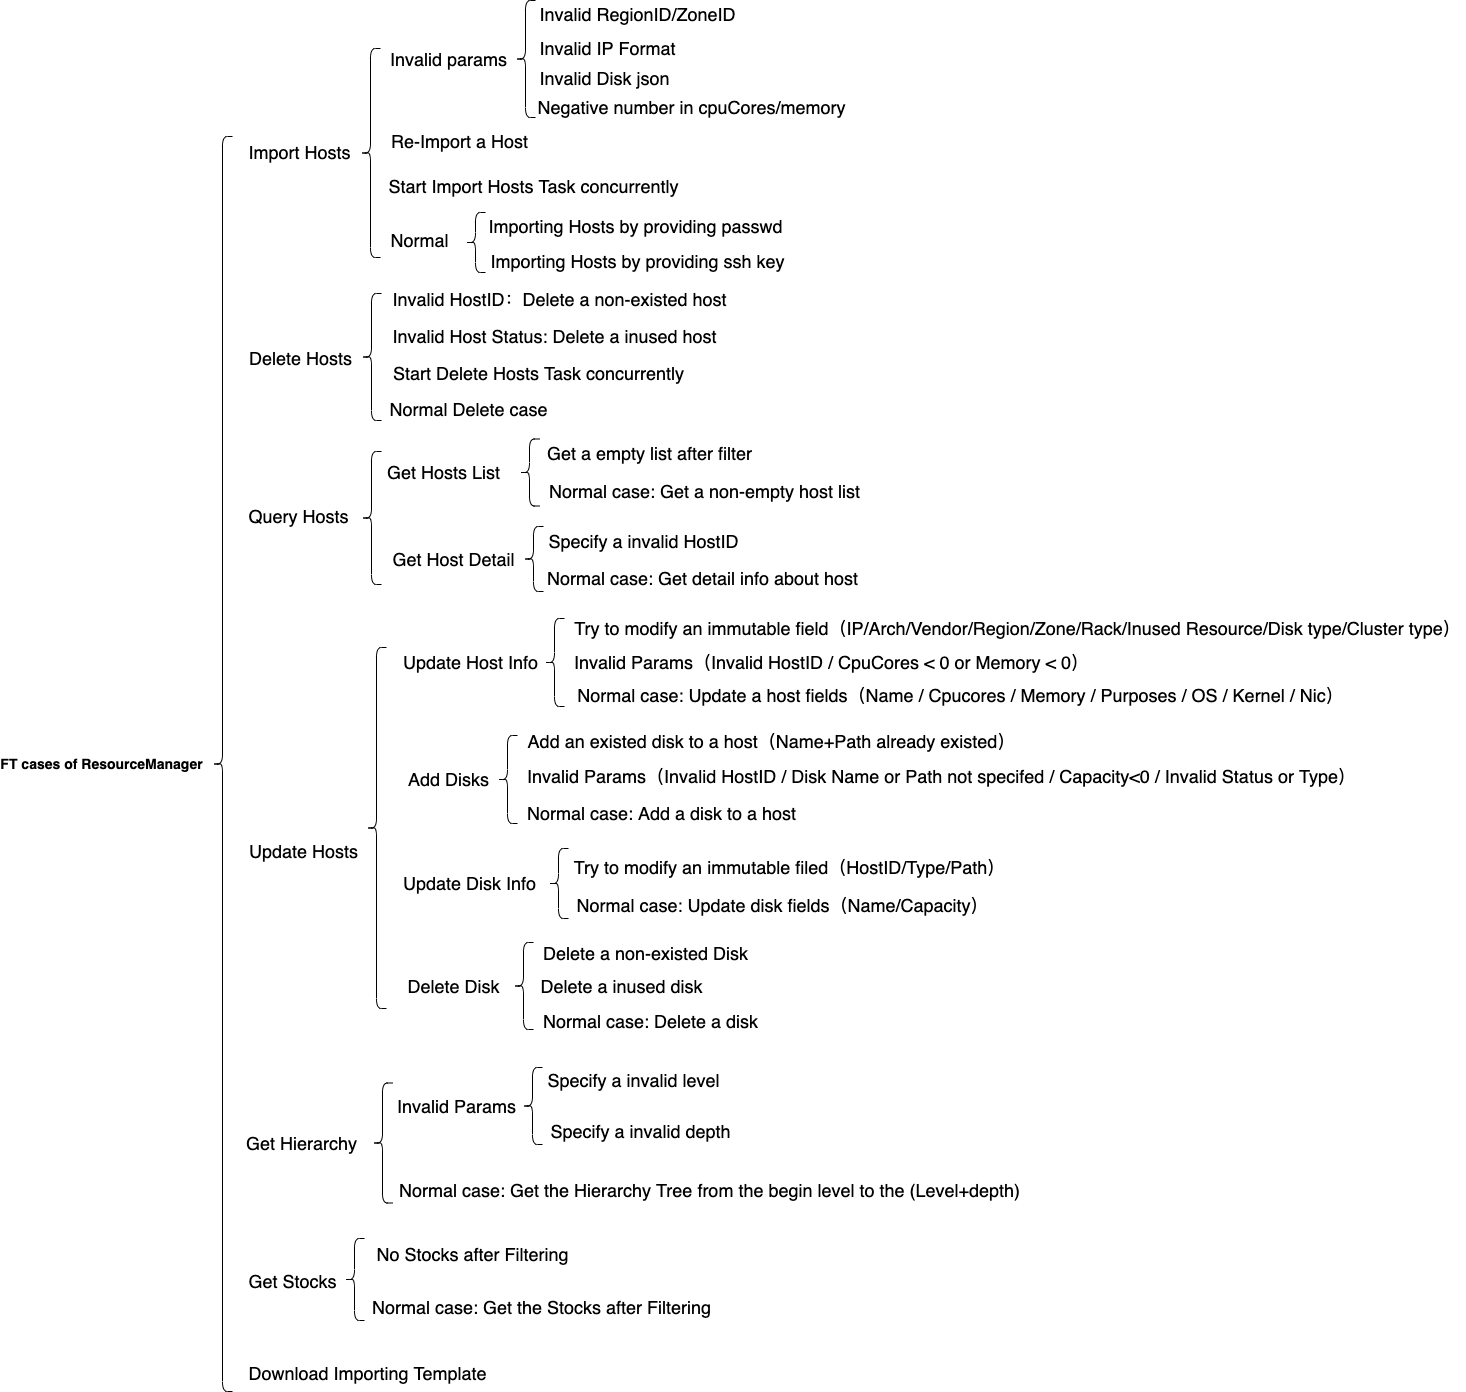

The diagram above was exported from draw.io. Its source (the exported page's mxGraphModel, read from the mxfile embedded in the PNG):
<mxGraphModel dx="1355" dy="1112" grid="0" gridSize="10" guides="1" tooltips="1" connect="1" arrows="1" fold="1" page="0" pageScale="1" pageWidth="1100" pageHeight="850" background="none" math="0" shadow="0">
  <root>
    <mxCell id="0" />
    <mxCell id="1" parent="0" />
    <mxCell id="KJscVlQukFJCfpV6tr39-1" value="" style="shape=curlyBracket;whiteSpace=wrap;html=1;rounded=1;" parent="1" vertex="1">
      <mxGeometry x="238" y="37" width="20" height="1255" as="geometry" />
    </mxCell>
    <mxCell id="KJscVlQukFJCfpV6tr39-3" value="&lt;font style=&quot;font-size: 14px&quot;&gt;FT cases of ResourceManager&lt;/font&gt;" style="text;strokeColor=none;fillColor=none;html=1;fontSize=24;fontStyle=1;verticalAlign=middle;align=center;" parent="1" vertex="1">
      <mxGeometry x="77" y="644" width="100" height="35" as="geometry" />
    </mxCell>
    <mxCell id="KJscVlQukFJCfpV6tr39-4" value="&lt;font style=&quot;font-size: 18px&quot;&gt;Import Hosts&lt;/font&gt;" style="text;html=1;align=center;verticalAlign=middle;resizable=0;points=[];autosize=1;strokeColor=none;fillColor=none;" parent="1" vertex="1">
      <mxGeometry x="269" y="43" width="112" height="20" as="geometry" />
    </mxCell>
    <mxCell id="KJscVlQukFJCfpV6tr39-5" value="&lt;font style=&quot;font-size: 18px&quot;&gt;Delete Hosts&lt;/font&gt;" style="text;html=1;align=center;verticalAlign=middle;resizable=0;points=[];autosize=1;strokeColor=none;fillColor=none;" parent="1" vertex="1">
      <mxGeometry x="269" y="249" width="113" height="20" as="geometry" />
    </mxCell>
    <mxCell id="KJscVlQukFJCfpV6tr39-6" value="&lt;font style=&quot;font-size: 18px&quot;&gt;Query Hosts&lt;/font&gt;" style="text;html=1;align=center;verticalAlign=middle;resizable=0;points=[];autosize=1;strokeColor=none;fillColor=none;" parent="1" vertex="1">
      <mxGeometry x="269" y="407" width="110" height="20" as="geometry" />
    </mxCell>
    <mxCell id="KJscVlQukFJCfpV6tr39-7" value="&lt;span style=&quot;font-size: 18px&quot;&gt;Get Hierarchy&lt;/span&gt;" style="text;html=1;align=center;verticalAlign=middle;resizable=0;points=[];autosize=1;strokeColor=none;fillColor=none;" parent="1" vertex="1">
      <mxGeometry x="266" y="1033.5" width="121" height="20" as="geometry" />
    </mxCell>
    <mxCell id="KJscVlQukFJCfpV6tr39-8" value="&lt;span style=&quot;font-size: 18px&quot;&gt;Get Stocks&lt;/span&gt;" style="text;html=1;align=center;verticalAlign=middle;resizable=0;points=[];autosize=1;strokeColor=none;fillColor=none;" parent="1" vertex="1">
      <mxGeometry x="269" y="1172" width="98" height="20" as="geometry" />
    </mxCell>
    <mxCell id="KJscVlQukFJCfpV6tr39-9" value="&lt;span style=&quot;font-size: 18px&quot;&gt;Download Importing Template&lt;/span&gt;" style="text;html=1;align=center;verticalAlign=middle;resizable=0;points=[];autosize=1;strokeColor=none;fillColor=none;" parent="1" vertex="1">
      <mxGeometry x="269" y="1264" width="248" height="20" as="geometry" />
    </mxCell>
    <mxCell id="KJscVlQukFJCfpV6tr39-10" value="" style="shape=curlyBracket;whiteSpace=wrap;html=1;rounded=1;fontSize=18;size=0.5;" parent="1" vertex="1">
      <mxGeometry x="541" y="-99" width="20" height="117" as="geometry" />
    </mxCell>
    <mxCell id="KJscVlQukFJCfpV6tr39-11" value="" style="shape=curlyBracket;whiteSpace=wrap;html=1;rounded=1;fontSize=18;" parent="1" vertex="1">
      <mxGeometry x="386" y="-51" width="20" height="209" as="geometry" />
    </mxCell>
    <mxCell id="KJscVlQukFJCfpV6tr39-12" value="Invalid params" style="text;html=1;align=center;verticalAlign=middle;resizable=0;points=[];autosize=1;strokeColor=none;fillColor=none;fontSize=18;" parent="1" vertex="1">
      <mxGeometry x="410" y="-53.5" width="127" height="26" as="geometry" />
    </mxCell>
    <mxCell id="KJscVlQukFJCfpV6tr39-13" value="Start Import Hosts Task concurrently" style="text;html=1;align=center;verticalAlign=middle;resizable=0;points=[];autosize=1;strokeColor=none;fillColor=none;fontSize=18;" parent="1" vertex="1">
      <mxGeometry x="409" y="74" width="300" height="26" as="geometry" />
    </mxCell>
    <mxCell id="KJscVlQukFJCfpV6tr39-14" value="Normal" style="text;html=1;align=center;verticalAlign=middle;resizable=0;points=[];autosize=1;strokeColor=none;fillColor=none;fontSize=18;" parent="1" vertex="1">
      <mxGeometry x="411" y="128" width="68" height="26" as="geometry" />
    </mxCell>
    <mxCell id="KJscVlQukFJCfpV6tr39-15" value="Re-Import a Host" style="text;html=1;align=center;verticalAlign=middle;resizable=0;points=[];autosize=1;strokeColor=none;fillColor=none;fontSize=18;" parent="1" vertex="1">
      <mxGeometry x="411" y="29" width="147" height="26" as="geometry" />
    </mxCell>
    <mxCell id="KJscVlQukFJCfpV6tr39-16" value="Invalid IP Format" style="text;html=1;align=center;verticalAlign=middle;resizable=0;points=[];autosize=1;strokeColor=none;fillColor=none;fontSize=18;" parent="1" vertex="1">
      <mxGeometry x="560" y="-64" width="146" height="26" as="geometry" />
    </mxCell>
    <mxCell id="KJscVlQukFJCfpV6tr39-17" value="Invalid Disk json" style="text;html=1;align=center;verticalAlign=middle;resizable=0;points=[];autosize=1;strokeColor=none;fillColor=none;fontSize=18;" parent="1" vertex="1">
      <mxGeometry x="560" y="-34" width="140" height="26" as="geometry" />
    </mxCell>
    <mxCell id="KJscVlQukFJCfpV6tr39-18" value="Negative number in cpuCores/memory" style="text;html=1;align=center;verticalAlign=middle;resizable=0;points=[];autosize=1;strokeColor=none;fillColor=none;fontSize=18;" parent="1" vertex="1">
      <mxGeometry x="558" y="-5" width="318" height="26" as="geometry" />
    </mxCell>
    <mxCell id="KJscVlQukFJCfpV6tr39-19" value="Invalid RegionID/ZoneID" style="text;html=1;align=center;verticalAlign=middle;resizable=0;points=[];autosize=1;strokeColor=none;fillColor=none;fontSize=18;" parent="1" vertex="1">
      <mxGeometry x="560" y="-98" width="206" height="26" as="geometry" />
    </mxCell>
    <mxCell id="KJscVlQukFJCfpV6tr39-20" value="" style="shape=curlyBracket;whiteSpace=wrap;html=1;rounded=1;fontSize=18;" parent="1" vertex="1">
      <mxGeometry x="387" y="194" width="20" height="127" as="geometry" />
    </mxCell>
    <mxCell id="KJscVlQukFJCfpV6tr39-22" value="Invalid HostID：Delete a non-existed host" style="text;html=1;align=center;verticalAlign=middle;resizable=0;points=[];autosize=1;strokeColor=none;fillColor=none;fontSize=18;" parent="1" vertex="1">
      <mxGeometry x="413" y="187" width="344" height="26" as="geometry" />
    </mxCell>
    <mxCell id="KJscVlQukFJCfpV6tr39-24" value="Invalid Host Status: Delete a inused host" style="text;html=1;align=center;verticalAlign=middle;resizable=0;points=[];autosize=1;strokeColor=none;fillColor=none;fontSize=18;" parent="1" vertex="1">
      <mxGeometry x="413" y="224" width="334" height="26" as="geometry" />
    </mxCell>
    <mxCell id="KJscVlQukFJCfpV6tr39-25" value="Start Delete Hosts Task concurrently" style="text;html=1;align=center;verticalAlign=middle;resizable=0;points=[];autosize=1;strokeColor=none;fillColor=none;fontSize=18;" parent="1" vertex="1">
      <mxGeometry x="413" y="261" width="301" height="26" as="geometry" />
    </mxCell>
    <mxCell id="KJscVlQukFJCfpV6tr39-26" value="Normal Delete case" style="text;html=1;align=center;verticalAlign=middle;resizable=0;points=[];autosize=1;strokeColor=none;fillColor=none;fontSize=18;" parent="1" vertex="1">
      <mxGeometry x="410" y="297" width="168" height="26" as="geometry" />
    </mxCell>
    <mxCell id="KJscVlQukFJCfpV6tr39-27" value="" style="shape=curlyBracket;whiteSpace=wrap;html=1;rounded=1;fontSize=18;" parent="1" vertex="1">
      <mxGeometry x="387" y="352" width="20" height="133" as="geometry" />
    </mxCell>
    <mxCell id="KJscVlQukFJCfpV6tr39-28" value="Get Hosts List" style="text;html=1;align=center;verticalAlign=middle;resizable=0;points=[];autosize=1;strokeColor=none;fillColor=none;fontSize=18;" parent="1" vertex="1">
      <mxGeometry x="407" y="360" width="123" height="26" as="geometry" />
    </mxCell>
    <mxCell id="KJscVlQukFJCfpV6tr39-29" value="Get Host Detail" style="text;html=1;align=center;verticalAlign=middle;resizable=0;points=[];autosize=1;strokeColor=none;fillColor=none;fontSize=18;" parent="1" vertex="1">
      <mxGeometry x="413" y="446.5" width="132" height="26" as="geometry" />
    </mxCell>
    <mxCell id="KJscVlQukFJCfpV6tr39-30" value="" style="shape=curlyBracket;whiteSpace=wrap;html=1;rounded=1;fontSize=18;" parent="1" vertex="1">
      <mxGeometry x="545" y="339.5" width="20" height="67" as="geometry" />
    </mxCell>
    <mxCell id="KJscVlQukFJCfpV6tr39-31" value="Get a empty list after filter" style="text;html=1;align=center;verticalAlign=middle;resizable=0;points=[];autosize=1;strokeColor=none;fillColor=none;fontSize=18;" parent="1" vertex="1">
      <mxGeometry x="567" y="341" width="215" height="26" as="geometry" />
    </mxCell>
    <mxCell id="KJscVlQukFJCfpV6tr39-32" value="Normal case: Get a non-empty host list" style="text;html=1;align=center;verticalAlign=middle;resizable=0;points=[];autosize=1;strokeColor=none;fillColor=none;fontSize=18;" parent="1" vertex="1">
      <mxGeometry x="569" y="379" width="321" height="26" as="geometry" />
    </mxCell>
    <mxCell id="KJscVlQukFJCfpV6tr39-33" value="" style="shape=curlyBracket;whiteSpace=wrap;html=1;rounded=1;fontSize=18;" parent="1" vertex="1">
      <mxGeometry x="549" y="427" width="20" height="65" as="geometry" />
    </mxCell>
    <mxCell id="KJscVlQukFJCfpV6tr39-34" value="Specify a invalid HostID" style="text;html=1;align=center;verticalAlign=middle;resizable=0;points=[];autosize=1;strokeColor=none;fillColor=none;fontSize=18;" parent="1" vertex="1">
      <mxGeometry x="569" y="429" width="200" height="26" as="geometry" />
    </mxCell>
    <mxCell id="KJscVlQukFJCfpV6tr39-35" value="Normal case: Get detail info about host" style="text;html=1;align=center;verticalAlign=middle;resizable=0;points=[];autosize=1;strokeColor=none;fillColor=none;fontSize=18;" parent="1" vertex="1">
      <mxGeometry x="567" y="466" width="321" height="26" as="geometry" />
    </mxCell>
    <mxCell id="KJscVlQukFJCfpV6tr39-36" value="" style="shape=curlyBracket;whiteSpace=wrap;html=1;rounded=1;fontSize=18;" parent="1" vertex="1">
      <mxGeometry x="398" y="983.5" width="20" height="120" as="geometry" />
    </mxCell>
    <mxCell id="KJscVlQukFJCfpV6tr39-37" value="Invalid Params" style="text;html=1;align=center;verticalAlign=middle;resizable=0;points=[];autosize=1;strokeColor=none;fillColor=none;fontSize=18;" parent="1" vertex="1">
      <mxGeometry x="417" y="993.5" width="129" height="26" as="geometry" />
    </mxCell>
    <mxCell id="KJscVlQukFJCfpV6tr39-38" value="" style="shape=curlyBracket;whiteSpace=wrap;html=1;rounded=1;fontSize=18;" parent="1" vertex="1">
      <mxGeometry x="548" y="968" width="20" height="77" as="geometry" />
    </mxCell>
    <mxCell id="KJscVlQukFJCfpV6tr39-39" value="Specify a invalid level" style="text;html=1;align=center;verticalAlign=middle;resizable=0;points=[];autosize=1;strokeColor=none;fillColor=none;fontSize=18;" parent="1" vertex="1">
      <mxGeometry x="568" y="968" width="182" height="26" as="geometry" />
    </mxCell>
    <mxCell id="KJscVlQukFJCfpV6tr39-40" value="Specify a invalid depth" style="text;html=1;align=center;verticalAlign=middle;resizable=0;points=[];autosize=1;strokeColor=none;fillColor=none;fontSize=18;" parent="1" vertex="1">
      <mxGeometry x="571" y="1019" width="190" height="26" as="geometry" />
    </mxCell>
    <mxCell id="KJscVlQukFJCfpV6tr39-41" value="Normal case: Get the Hierarchy Tree from the begin level to the (Level+depth)" style="text;html=1;align=center;verticalAlign=middle;resizable=0;points=[];autosize=1;strokeColor=none;fillColor=none;fontSize=18;" parent="1" vertex="1">
      <mxGeometry x="419" y="1077.5" width="631" height="26" as="geometry" />
    </mxCell>
    <mxCell id="KJscVlQukFJCfpV6tr39-42" value="" style="shape=curlyBracket;whiteSpace=wrap;html=1;rounded=1;fontSize=18;" parent="1" vertex="1">
      <mxGeometry x="370" y="1139" width="20" height="82" as="geometry" />
    </mxCell>
    <mxCell id="KJscVlQukFJCfpV6tr39-43" value="No Stocks after Filtering" style="text;html=1;align=center;verticalAlign=middle;resizable=0;points=[];autosize=1;strokeColor=none;fillColor=none;fontSize=18;" parent="1" vertex="1">
      <mxGeometry x="397" y="1142" width="202" height="26" as="geometry" />
    </mxCell>
    <mxCell id="KJscVlQukFJCfpV6tr39-44" value="Normal case: Get the Stocks after Filtering" style="text;html=1;align=center;verticalAlign=middle;resizable=0;points=[];autosize=1;strokeColor=none;fillColor=none;fontSize=18;" parent="1" vertex="1">
      <mxGeometry x="392" y="1195" width="349" height="26" as="geometry" />
    </mxCell>
    <mxCell id="V0d51c3nZ-8llKeZbdLA-1" value="" style="shape=curlyBracket;whiteSpace=wrap;html=1;rounded=1;" parent="1" vertex="1">
      <mxGeometry x="491" y="113" width="20" height="60" as="geometry" />
    </mxCell>
    <mxCell id="V0d51c3nZ-8llKeZbdLA-2" value="&lt;font style=&quot;font-size: 18px&quot;&gt;Importing Hosts by providing passwd&lt;/font&gt;" style="text;html=1;align=center;verticalAlign=middle;resizable=0;points=[];autosize=1;strokeColor=none;fillColor=none;strokeWidth=18;" parent="1" vertex="1">
      <mxGeometry x="509" y="117" width="304" height="20" as="geometry" />
    </mxCell>
    <mxCell id="V0d51c3nZ-8llKeZbdLA-3" value="Importing Hosts by providing ssh key" style="text;html=1;align=center;verticalAlign=middle;resizable=0;points=[];autosize=1;strokeColor=none;fillColor=none;fontSize=18;" parent="1" vertex="1">
      <mxGeometry x="511" y="149" width="304" height="26" as="geometry" />
    </mxCell>
    <mxCell id="7nxpGPIjTdo6KUgMChS--1" value="&lt;span style=&quot;font-size: 18px&quot;&gt;Update Hosts&lt;/span&gt;" style="text;html=1;align=center;verticalAlign=middle;resizable=0;points=[];autosize=1;strokeColor=none;fillColor=none;" parent="1" vertex="1">
      <mxGeometry x="269" y="742" width="119" height="20" as="geometry" />
    </mxCell>
    <mxCell id="7nxpGPIjTdo6KUgMChS--2" value="" style="shape=curlyBracket;whiteSpace=wrap;html=1;rounded=1;fontSize=18;" parent="1" vertex="1">
      <mxGeometry x="392" y="548" width="20" height="361" as="geometry" />
    </mxCell>
    <mxCell id="7nxpGPIjTdo6KUgMChS--3" value="&lt;span style=&quot;font-size: 18px&quot;&gt;Update Host Info&lt;/span&gt;" style="text;html=1;align=center;verticalAlign=middle;resizable=0;points=[];autosize=1;strokeColor=none;fillColor=none;" parent="1" vertex="1">
      <mxGeometry x="423.5" y="553" width="145" height="20" as="geometry" />
    </mxCell>
    <mxCell id="7nxpGPIjTdo6KUgMChS--4" value="&lt;span style=&quot;font-size: 18px&quot;&gt;Add Disks&lt;/span&gt;" style="text;html=1;align=center;verticalAlign=middle;resizable=0;points=[];autosize=1;strokeColor=none;fillColor=none;" parent="1" vertex="1">
      <mxGeometry x="428" y="670" width="91" height="20" as="geometry" />
    </mxCell>
    <mxCell id="7nxpGPIjTdo6KUgMChS--5" value="&lt;span style=&quot;font-size: 18px&quot;&gt;Update Disk Info&lt;/span&gt;" style="text;html=1;align=center;verticalAlign=middle;resizable=0;points=[];autosize=1;strokeColor=none;fillColor=none;" parent="1" vertex="1">
      <mxGeometry x="423.5" y="774" width="143" height="20" as="geometry" />
    </mxCell>
    <mxCell id="7nxpGPIjTdo6KUgMChS--6" value="&lt;span style=&quot;font-size: 18px&quot;&gt;Delete Disk&lt;/span&gt;" style="text;html=1;align=center;verticalAlign=middle;resizable=0;points=[];autosize=1;strokeColor=none;fillColor=none;" parent="1" vertex="1">
      <mxGeometry x="428" y="876.5" width="102" height="20" as="geometry" />
    </mxCell>
    <mxCell id="7nxpGPIjTdo6KUgMChS--7" value="" style="shape=curlyBracket;whiteSpace=wrap;html=1;rounded=1;fontSize=18;" parent="1" vertex="1">
      <mxGeometry x="570" y="519" width="20" height="88" as="geometry" />
    </mxCell>
    <mxCell id="7nxpGPIjTdo6KUgMChS--8" value="Try to modify an immutable field（IP/Arch/Vendor/Region/Zone/Rack/Inused Resource/Disk type/Cluster type）" style="text;html=1;align=center;verticalAlign=middle;resizable=0;points=[];autosize=1;strokeColor=none;fillColor=none;fontSize=18;" parent="1" vertex="1">
      <mxGeometry x="594" y="516" width="897" height="26" as="geometry" />
    </mxCell>
    <mxCell id="7nxpGPIjTdo6KUgMChS--9" value="Normal case: Update a host fields（Name / Cpucores / Memory / Purposes / OS / Kernel / Nic）" style="text;html=1;align=center;verticalAlign=middle;resizable=0;points=[];autosize=1;strokeColor=none;fillColor=none;fontSize=18;" parent="1" vertex="1">
      <mxGeometry x="597" y="583" width="777" height="26" as="geometry" />
    </mxCell>
    <mxCell id="7nxpGPIjTdo6KUgMChS--10" value="" style="shape=curlyBracket;whiteSpace=wrap;html=1;rounded=1;fontSize=18;" parent="1" vertex="1">
      <mxGeometry x="523" y="636" width="20" height="88" as="geometry" />
    </mxCell>
    <mxCell id="7nxpGPIjTdo6KUgMChS--13" value="Add an existed disk to a host（Name+Path already existed）" style="text;html=1;align=center;verticalAlign=middle;resizable=0;points=[];autosize=1;strokeColor=none;fillColor=none;fontSize=18;" parent="1" vertex="1">
      <mxGeometry x="548" y="629" width="498" height="26" as="geometry" />
    </mxCell>
    <mxCell id="7nxpGPIjTdo6KUgMChS--14" value="Invalid Params（Invalid HostID / Disk Name or Path not specifed / Capacity&amp;lt;0 / Invalid Status or Type）" style="text;html=1;align=center;verticalAlign=middle;resizable=0;points=[];autosize=1;strokeColor=none;fillColor=none;fontSize=18;" parent="1" vertex="1">
      <mxGeometry x="547" y="664" width="839" height="26" as="geometry" />
    </mxCell>
    <mxCell id="7nxpGPIjTdo6KUgMChS--15" value="Normal case: Add a disk to a host" style="text;html=1;align=center;verticalAlign=middle;resizable=0;points=[];autosize=1;strokeColor=none;fillColor=none;fontSize=18;" parent="1" vertex="1">
      <mxGeometry x="548" y="701" width="278" height="26" as="geometry" />
    </mxCell>
    <mxCell id="7nxpGPIjTdo6KUgMChS--16" value="" style="shape=curlyBracket;whiteSpace=wrap;html=1;rounded=1;fontSize=18;" parent="1" vertex="1">
      <mxGeometry x="574" y="749" width="20" height="70" as="geometry" />
    </mxCell>
    <mxCell id="7nxpGPIjTdo6KUgMChS--17" value="Try to modify an immutable filed（HostID/Type/Path）" style="text;html=1;align=center;verticalAlign=middle;resizable=0;points=[];autosize=1;strokeColor=none;fillColor=none;fontSize=18;" parent="1" vertex="1">
      <mxGeometry x="594" y="755" width="442" height="26" as="geometry" />
    </mxCell>
    <mxCell id="7nxpGPIjTdo6KUgMChS--18" value="Normal case: Update disk fields（Name/Capacity）" style="text;html=1;align=center;verticalAlign=middle;resizable=0;points=[];autosize=1;strokeColor=none;fillColor=none;fontSize=18;" parent="1" vertex="1">
      <mxGeometry x="597" y="793" width="422" height="26" as="geometry" />
    </mxCell>
    <mxCell id="7nxpGPIjTdo6KUgMChS--20" value="" style="shape=curlyBracket;whiteSpace=wrap;html=1;rounded=1;fontSize=18;" parent="1" vertex="1">
      <mxGeometry x="539" y="843" width="20" height="87" as="geometry" />
    </mxCell>
    <mxCell id="7nxpGPIjTdo6KUgMChS--21" value="Delete a non-existed Disk" style="text;html=1;align=center;verticalAlign=middle;resizable=0;points=[];autosize=1;strokeColor=none;fillColor=none;fontSize=18;" parent="1" vertex="1">
      <mxGeometry x="563" y="841" width="215" height="26" as="geometry" />
    </mxCell>
    <mxCell id="7nxpGPIjTdo6KUgMChS--22" value="Normal case: Delete a disk" style="text;html=1;align=center;verticalAlign=middle;resizable=0;points=[];autosize=1;strokeColor=none;fillColor=none;fontSize=18;" parent="1" vertex="1">
      <mxGeometry x="563" y="909" width="225" height="26" as="geometry" />
    </mxCell>
    <mxCell id="7nxpGPIjTdo6KUgMChS--23" value="Delete a inused disk" style="text;html=1;align=center;verticalAlign=middle;resizable=0;points=[];autosize=1;strokeColor=none;fillColor=none;fontSize=18;" parent="1" vertex="1">
      <mxGeometry x="561" y="873.5" width="172" height="26" as="geometry" />
    </mxCell>
    <mxCell id="7nxpGPIjTdo6KUgMChS--24" value="Invalid Params（Invalid HostID / CpuCores &amp;lt; 0 or Memory &amp;lt; 0）" style="text;html=1;align=center;verticalAlign=middle;resizable=0;points=[];autosize=1;strokeColor=none;fillColor=none;fontSize=18;" parent="1" vertex="1">
      <mxGeometry x="594" y="550" width="525" height="26" as="geometry" />
    </mxCell>
  </root>
</mxGraphModel>